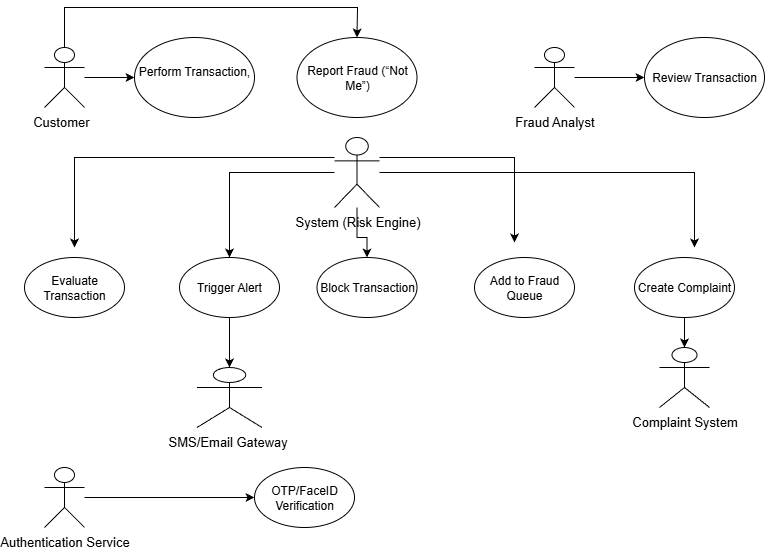

The diagram above was exported from draw.io. Its source (the exported page's mxGraphModel, read from the mxfile embedded in the PNG):
<mxGraphModel dx="1042" dy="1662" grid="1" gridSize="10" guides="1" tooltips="1" connect="1" arrows="1" fold="1" page="1" pageScale="1" pageWidth="850" pageHeight="1100" math="0" shadow="0">
  <root>
    <mxCell id="0" />
    <mxCell id="1" parent="0" />
    <mxCell id="bKH5_EvlD-q06dIHBVyk-39" value="" style="edgeStyle=orthogonalEdgeStyle;rounded=0;orthogonalLoop=1;jettySize=auto;html=1;" edge="1" parent="1" source="bKH5_EvlD-q06dIHBVyk-1" target="bKH5_EvlD-q06dIHBVyk-36">
      <mxGeometry relative="1" as="geometry" />
    </mxCell>
    <mxCell id="bKH5_EvlD-q06dIHBVyk-65" value="" style="edgeStyle=orthogonalEdgeStyle;rounded=0;orthogonalLoop=1;jettySize=auto;html=1;" edge="1" parent="1" source="bKH5_EvlD-q06dIHBVyk-1" target="bKH5_EvlD-q06dIHBVyk-60">
      <mxGeometry relative="1" as="geometry">
        <mxPoint x="130" y="160" as="targetPoint" />
        <Array as="points">
          <mxPoint x="130" y="-20" />
          <mxPoint x="423" y="-20" />
        </Array>
      </mxGeometry>
    </mxCell>
    <mxCell id="bKH5_EvlD-q06dIHBVyk-1" value="&lt;font style=&quot;font-size: 13px;&quot;&gt;Customer&amp;nbsp;&amp;nbsp;&lt;/font&gt;" style="shape=umlActor;verticalLabelPosition=bottom;verticalAlign=top;html=1;outlineConnect=0;" vertex="1" parent="1">
      <mxGeometry x="110" y="20" width="40" height="60" as="geometry" />
    </mxCell>
    <mxCell id="bKH5_EvlD-q06dIHBVyk-38" value="" style="edgeStyle=orthogonalEdgeStyle;rounded=0;orthogonalLoop=1;jettySize=auto;html=1;" edge="1" parent="1" source="bKH5_EvlD-q06dIHBVyk-6" target="bKH5_EvlD-q06dIHBVyk-37">
      <mxGeometry relative="1" as="geometry" />
    </mxCell>
    <mxCell id="bKH5_EvlD-q06dIHBVyk-6" value="&lt;font style=&quot;font-size: 13px;&quot;&gt;Fraud Analyst&lt;/font&gt;" style="shape=umlActor;verticalLabelPosition=bottom;verticalAlign=top;html=1;outlineConnect=0;" vertex="1" parent="1">
      <mxGeometry x="600" y="20" width="40" height="60" as="geometry" />
    </mxCell>
    <mxCell id="bKH5_EvlD-q06dIHBVyk-69" style="edgeStyle=orthogonalEdgeStyle;rounded=0;orthogonalLoop=1;jettySize=auto;html=1;" edge="1" parent="1" source="bKH5_EvlD-q06dIHBVyk-7">
      <mxGeometry relative="1" as="geometry">
        <mxPoint x="140" y="220" as="targetPoint" />
        <Array as="points">
          <mxPoint x="140" y="130" />
        </Array>
      </mxGeometry>
    </mxCell>
    <mxCell id="bKH5_EvlD-q06dIHBVyk-70" style="edgeStyle=orthogonalEdgeStyle;rounded=0;orthogonalLoop=1;jettySize=auto;html=1;entryX=0.5;entryY=0;entryDx=0;entryDy=0;" edge="1" parent="1" source="bKH5_EvlD-q06dIHBVyk-7" target="bKH5_EvlD-q06dIHBVyk-43">
      <mxGeometry relative="1" as="geometry">
        <Array as="points">
          <mxPoint x="423" y="210" />
          <mxPoint x="433" y="210" />
        </Array>
      </mxGeometry>
    </mxCell>
    <mxCell id="bKH5_EvlD-q06dIHBVyk-73" value="" style="edgeStyle=orthogonalEdgeStyle;rounded=0;orthogonalLoop=1;jettySize=auto;html=1;entryX=0.5;entryY=0;entryDx=0;entryDy=0;" edge="1" parent="1" source="bKH5_EvlD-q06dIHBVyk-7" target="bKH5_EvlD-q06dIHBVyk-42">
      <mxGeometry relative="1" as="geometry">
        <mxPoint x="337.5" y="145" as="targetPoint" />
      </mxGeometry>
    </mxCell>
    <mxCell id="bKH5_EvlD-q06dIHBVyk-75" value="" style="edgeStyle=orthogonalEdgeStyle;rounded=0;orthogonalLoop=1;jettySize=auto;html=1;" edge="1" parent="1" source="bKH5_EvlD-q06dIHBVyk-7">
      <mxGeometry relative="1" as="geometry">
        <mxPoint x="760" y="220" as="targetPoint" />
      </mxGeometry>
    </mxCell>
    <mxCell id="bKH5_EvlD-q06dIHBVyk-7" value="&lt;font style=&quot;font-size: 13px;&quot;&gt;System (Risk Engine)&lt;/font&gt;" style="shape=umlActor;verticalLabelPosition=bottom;verticalAlign=top;html=1;outlineConnect=0;" vertex="1" parent="1">
      <mxGeometry x="400" y="110" width="45" height="70" as="geometry" />
    </mxCell>
    <mxCell id="bKH5_EvlD-q06dIHBVyk-8" value="&lt;font style=&quot;font-size: 13px;&quot;&gt;SMS/Email Gateway&amp;nbsp;&lt;/font&gt;" style="shape=umlActor;verticalLabelPosition=bottom;verticalAlign=top;html=1;outlineConnect=0;" vertex="1" parent="1">
      <mxGeometry x="262.5" y="340" width="65" height="60" as="geometry" />
    </mxCell>
    <mxCell id="bKH5_EvlD-q06dIHBVyk-80" value="" style="edgeStyle=orthogonalEdgeStyle;rounded=0;orthogonalLoop=1;jettySize=auto;html=1;entryX=0;entryY=0.5;entryDx=0;entryDy=0;" edge="1" parent="1" source="bKH5_EvlD-q06dIHBVyk-9" target="bKH5_EvlD-q06dIHBVyk-54">
      <mxGeometry relative="1" as="geometry">
        <mxPoint x="210" y="470" as="targetPoint" />
      </mxGeometry>
    </mxCell>
    <mxCell id="bKH5_EvlD-q06dIHBVyk-9" value="&lt;font style=&quot;font-size: 13px;&quot;&gt;Authentication Service&lt;/font&gt;" style="shape=umlActor;verticalLabelPosition=bottom;verticalAlign=top;html=1;outlineConnect=0;" vertex="1" parent="1">
      <mxGeometry x="110" y="440" width="40" height="60" as="geometry" />
    </mxCell>
    <mxCell id="bKH5_EvlD-q06dIHBVyk-10" value="&lt;font style=&quot;font-size: 13px;&quot;&gt;Complaint System&lt;/font&gt;" style="shape=umlActor;verticalLabelPosition=bottom;verticalAlign=top;html=1;outlineConnect=0;" vertex="1" parent="1">
      <mxGeometry x="725" y="320" width="50" height="60" as="geometry" />
    </mxCell>
    <mxCell id="bKH5_EvlD-q06dIHBVyk-36" value="Perform Transaction,&lt;p data-end=&quot;2221&quot; data-start=&quot;2205&quot;&gt;&lt;/p&gt;" style="ellipse;whiteSpace=wrap;html=1;" vertex="1" parent="1">
      <mxGeometry x="200" y="10" width="120" height="80" as="geometry" />
    </mxCell>
    <mxCell id="bKH5_EvlD-q06dIHBVyk-37" value="Review Transaction" style="ellipse;whiteSpace=wrap;html=1;" vertex="1" parent="1">
      <mxGeometry x="710" y="10" width="120" height="80" as="geometry" />
    </mxCell>
    <mxCell id="bKH5_EvlD-q06dIHBVyk-41" value="Evaluate Transaction" style="ellipse;whiteSpace=wrap;html=1;" vertex="1" parent="1">
      <mxGeometry x="90" y="230" width="100" height="60" as="geometry" />
    </mxCell>
    <mxCell id="bKH5_EvlD-q06dIHBVyk-76" value="" style="edgeStyle=orthogonalEdgeStyle;rounded=0;orthogonalLoop=1;jettySize=auto;html=1;" edge="1" parent="1" source="bKH5_EvlD-q06dIHBVyk-42" target="bKH5_EvlD-q06dIHBVyk-8">
      <mxGeometry relative="1" as="geometry" />
    </mxCell>
    <mxCell id="bKH5_EvlD-q06dIHBVyk-42" value="Trigger Alert" style="ellipse;whiteSpace=wrap;html=1;" vertex="1" parent="1">
      <mxGeometry x="245" y="230" width="100" height="60" as="geometry" />
    </mxCell>
    <mxCell id="bKH5_EvlD-q06dIHBVyk-43" value="Block Transaction" style="ellipse;whiteSpace=wrap;html=1;" vertex="1" parent="1">
      <mxGeometry x="382.5" y="230" width="100" height="60" as="geometry" />
    </mxCell>
    <mxCell id="bKH5_EvlD-q06dIHBVyk-44" value="Add to Fraud Queue" style="ellipse;whiteSpace=wrap;html=1;" vertex="1" parent="1">
      <mxGeometry x="540" y="230" width="100" height="60" as="geometry" />
    </mxCell>
    <mxCell id="bKH5_EvlD-q06dIHBVyk-77" value="" style="edgeStyle=orthogonalEdgeStyle;rounded=0;orthogonalLoop=1;jettySize=auto;html=1;" edge="1" parent="1" source="bKH5_EvlD-q06dIHBVyk-45" target="bKH5_EvlD-q06dIHBVyk-10">
      <mxGeometry relative="1" as="geometry" />
    </mxCell>
    <mxCell id="bKH5_EvlD-q06dIHBVyk-45" value="Create Complaint" style="ellipse;whiteSpace=wrap;html=1;" vertex="1" parent="1">
      <mxGeometry x="700" y="230" width="100" height="60" as="geometry" />
    </mxCell>
    <mxCell id="bKH5_EvlD-q06dIHBVyk-54" value="OTP/FaceID Verification" style="ellipse;whiteSpace=wrap;html=1;" vertex="1" parent="1">
      <mxGeometry x="320" y="440" width="100" height="60" as="geometry" />
    </mxCell>
    <mxCell id="bKH5_EvlD-q06dIHBVyk-60" value="Report Fraud (“Not Me”)" style="ellipse;whiteSpace=wrap;html=1;" vertex="1" parent="1">
      <mxGeometry x="362.5" y="10" width="120" height="80" as="geometry" />
    </mxCell>
    <mxCell id="bKH5_EvlD-q06dIHBVyk-68" style="edgeStyle=orthogonalEdgeStyle;rounded=0;orthogonalLoop=1;jettySize=auto;html=1;entryX=0.4;entryY=0;entryDx=0;entryDy=0;entryPerimeter=0;" edge="1" parent="1">
      <mxGeometry relative="1" as="geometry">
        <mxPoint x="445" y="130" as="sourcePoint" />
        <mxPoint x="580" y="215" as="targetPoint" />
      </mxGeometry>
    </mxCell>
  </root>
</mxGraphModel>